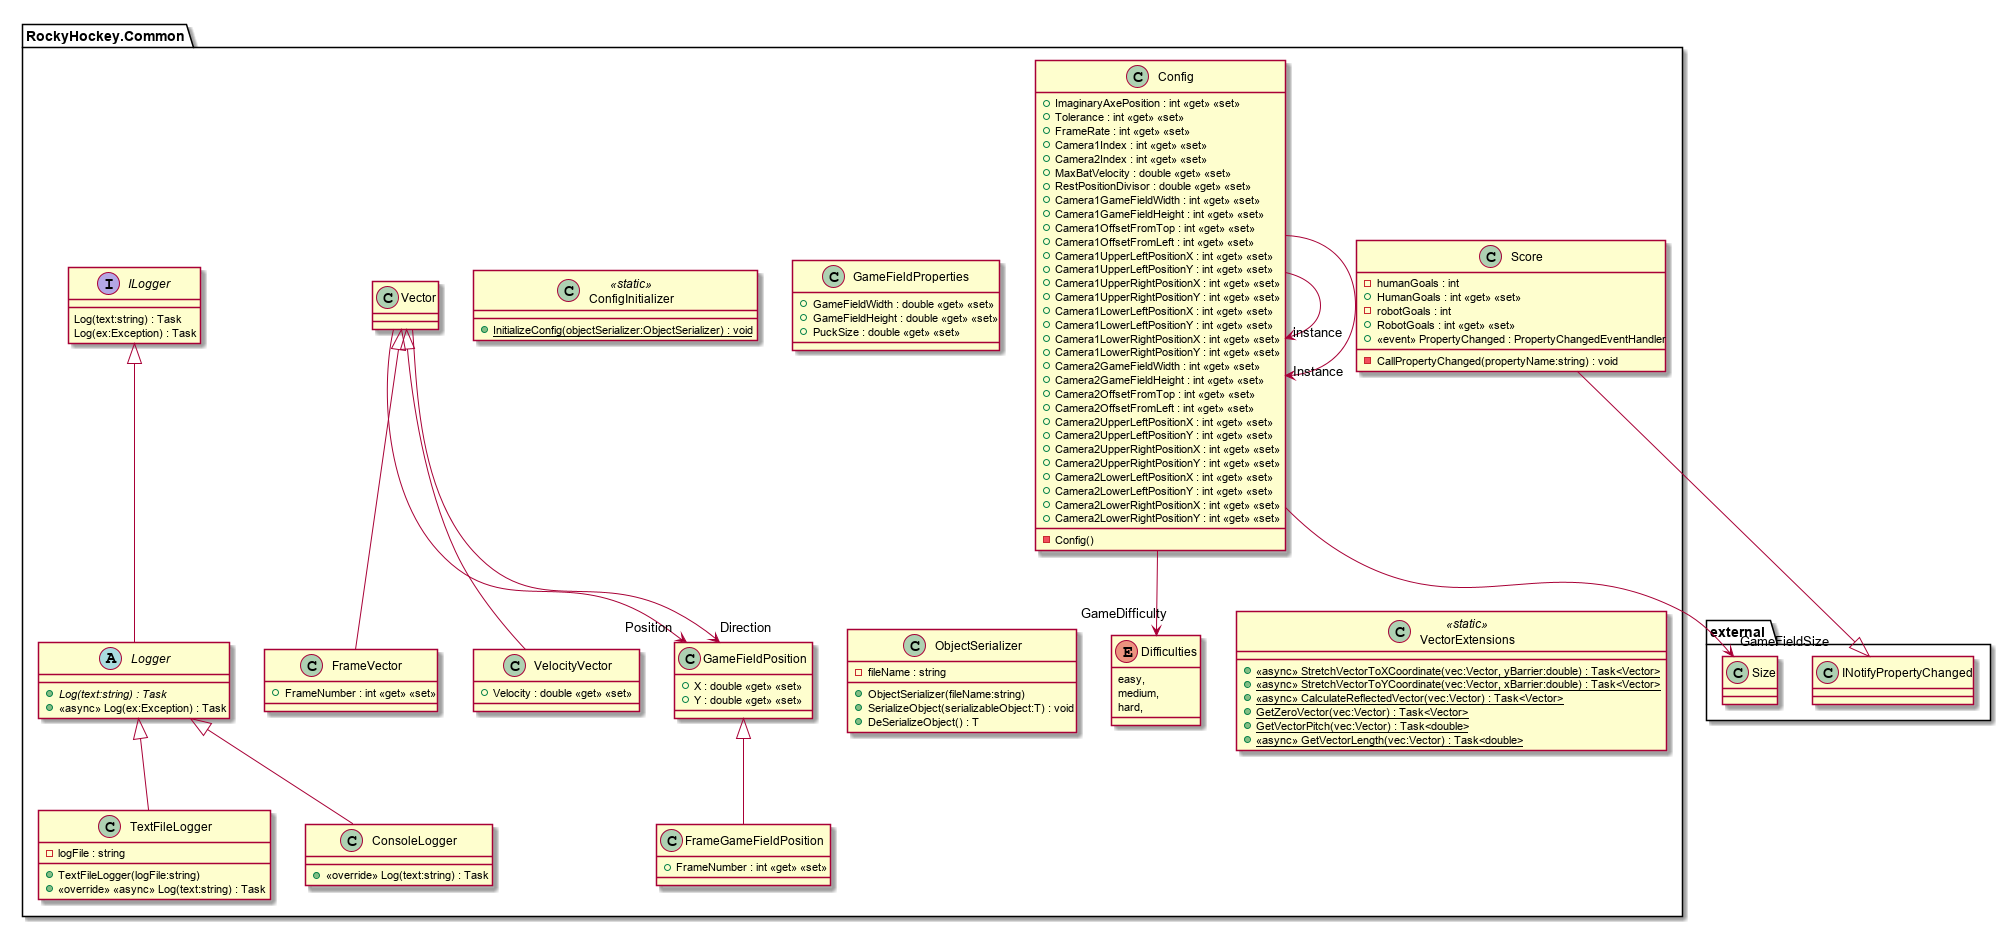

The diagram above was rendered by PlantUML. Its source (embedded in the PNG):
@startuml
namespace RockyHockey.Common {
	class Config {
	    - Config()
	    + ImaginaryAxePosition : int <<get>> <<set>>
	    + Tolerance : int <<get>> <<set>>
	    + FrameRate : int <<get>> <<set>>
	    + Camera1Index : int <<get>> <<set>>
	    + Camera2Index : int <<get>> <<set>>
	    + MaxBatVelocity : double <<get>> <<set>>
	    + RestPositionDivisor : double <<get>> <<set>>
	    + Camera1GameFieldWidth : int <<get>> <<set>>
	    + Camera1GameFieldHeight : int <<get>> <<set>>
	    + Camera1OffsetFromTop : int <<get>> <<set>>
	    + Camera1OffsetFromLeft : int <<get>> <<set>>
	    + Camera1UpperLeftPositionX : int <<get>> <<set>>
	    + Camera1UpperLeftPositionY : int <<get>> <<set>>
	    + Camera1UpperRightPositionX : int <<get>> <<set>>
	    + Camera1UpperRightPositionY : int <<get>> <<set>>
	    + Camera1LowerLeftPositionX : int <<get>> <<set>>
	    + Camera1LowerLeftPositionY : int <<get>> <<set>>
	    + Camera1LowerRightPositionX : int <<get>> <<set>>
	    + Camera1LowerRightPositionY : int <<get>> <<set>>
	    + Camera2GameFieldWidth : int <<get>> <<set>>
	    + Camera2GameFieldHeight : int <<get>> <<set>>
	    + Camera2OffsetFromTop : int <<get>> <<set>>
	    + Camera2OffsetFromLeft : int <<get>> <<set>>
	    + Camera2UpperLeftPositionX : int <<get>> <<set>>
	    + Camera2UpperLeftPositionY : int <<get>> <<set>>
	    + Camera2UpperRightPositionX : int <<get>> <<set>>
	    + Camera2UpperRightPositionY : int <<get>> <<set>>
	    + Camera2LowerLeftPositionX : int <<get>> <<set>>
	    + Camera2LowerLeftPositionY : int <<get>> <<set>>
	    + Camera2LowerRightPositionX : int <<get>> <<set>>
	    + Camera2LowerRightPositionY : int <<get>> <<set>>
	}
	Config --> "instance" Config
	Config --> "Instance" Config
	Config --> "GameFieldSize" external.Size
	Config --> "GameDifficulty" RockyHockey.Common.Difficulties
}
namespace RockyHockey.Common {
	class ConfigInitializer <<static>> {
	    + {static} InitializeConfig(objectSerializer:ObjectSerializer) : void
	}
}
namespace RockyHockey.Common {
	class ConsoleLogger {
	    + <<override>> Log(text:string) : Task
	}
	RockyHockey.Common.Logger <|-- ConsoleLogger
}
namespace RockyHockey.Common {
	enum Difficulties {
	    easy,
	    medium,
	    hard,
	}
}
namespace RockyHockey.Common {
	class FrameGameFieldPosition {
	    + FrameNumber : int <<get>> <<set>>
	}
	RockyHockey.Common.GameFieldPosition <|-- FrameGameFieldPosition
}
namespace RockyHockey.Common {
	class FrameVector {
	    + FrameNumber : int <<get>> <<set>>
	}
	RockyHockey.Common.Vector <|-- FrameVector
}
namespace RockyHockey.Common {
	class GameFieldPosition {
	    + X : double <<get>> <<set>>
	    + Y : double <<get>> <<set>>
	}
}
namespace RockyHockey.Common {
	class GameFieldProperties {
	    + GameFieldWidth : double <<get>> <<set>>
	    + GameFieldHeight : double <<get>> <<set>>
	    + PuckSize : double <<get>> <<set>>
	}
}
namespace RockyHockey.Common {
	interface ILogger {
	    Log(text:string) : Task
	    Log(ex:Exception) : Task
	}
}
namespace RockyHockey.Common {
	abstract class Logger {
	    + {abstract} Log(text:string) : Task
	    + <<async>> Log(ex:Exception) : Task
	}
	RockyHockey.Common.ILogger <|-- RockyHockey.Common.Logger
}
namespace RockyHockey.Common {
	class ObjectSerializer {
	    + ObjectSerializer(fileName:string)
	    - fileName : string
	    + SerializeObject(serializableObject:T) : void
	    + DeSerializeObject() : T
	}
}
namespace RockyHockey.Common {
	class Score {
	    - humanGoals : int
	    + HumanGoals : int <<get>> <<set>>
	    - robotGoals : int
	    + RobotGoals : int <<get>> <<set>>
	    +  <<event>> PropertyChanged : PropertyChangedEventHandler 
	    - CallPropertyChanged(propertyName:string) : void
	}
	external.INotifyPropertyChanged <|-- Score
}
namespace RockyHockey.Common {
	class TextFileLogger {
	    + TextFileLogger(logFile:string)
	    - logFile : string
	    + <<override>> <<async>> Log(text:string) : Task
	}
	RockyHockey.Common.Logger <|-- TextFileLogger
}
namespace RockyHockey.Common {
	class Vector {
	}
	Vector --> "Position" RockyHockey.Common.GameFieldPosition
	Vector --> "Direction" RockyHockey.Common.GameFieldPosition
}
namespace RockyHockey.Common {
	class VectorExtensions <<static>> {
	    + {static} <<async>> StretchVectorToXCoordinate(vec:Vector, yBarrier:double) : Task<Vector>
	    + {static} <<async>> StretchVectorToYCoordinate(vec:Vector, xBarrier:double) : Task<Vector>
	    + {static} <<async>> CalculateReflectedVector(vec:Vector) : Task<Vector>
	    + {static} GetZeroVector(vec:Vector) : Task<Vector>
	    + {static} GetVectorPitch(vec:Vector) : Task<double>
	    + <<async>> {static} GetVectorLength(vec:Vector) : Task<double>
	}
}
namespace RockyHockey.Common {
	class VelocityVector {
	    + Velocity : double <<get>> <<set>>
	}
	RockyHockey.Common.Vector <|-- VelocityVector
}
@enduml